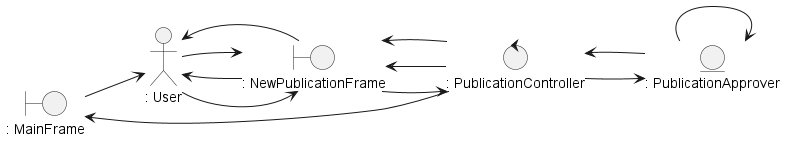

The diagram above was rendered by PlantUML. Its source (embedded in the PNG):
@startuml uc3_createPublication

left to right direction

actor ": User" as user

entity ": PublicationApprover" as mod
boundary ": NewPublicationFrame" as vis
boundary ": MainFrame" as main
control ": PublicationController" as con

user --> vis
vis --> user 
user --> vis
vis --> con 
con --> mod
mod --> mod
mod --> con 
con --> vis 
con --> vis 
vis --> user
con -up-> main 
main --> user

@enduml